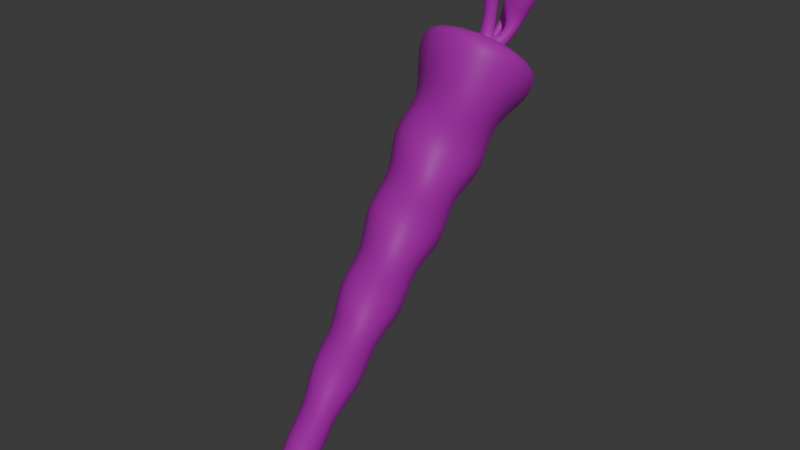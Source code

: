 # Source: carrot.blend  (saved by Blender 4.3.34; exported with 4.5.12 LTS)
import bpy
from mathutils import Matrix  # noqa: F401  (used for matrix-valued properties, if any)

bpy.ops.wm.read_factory_settings(use_empty=True)
scene = bpy.context.scene
scene.name = 'Scene'

# ---- collections
col_collection = bpy.data.collections.new('Collection'); scene.collection.children.link(col_collection)
col_noimport = bpy.data.collections.new('noimport'); scene.collection.children.link(col_noimport)
col_proto = bpy.data.collections.new('proto'); col_noimport.children.link(col_proto)

# ---- images (referenced by path relative to the original .blend; pixels are not part of the script)
import os
ASSET_DIR = os.environ.get("B2B_ASSET_DIR", "")  # directory of the original .blend (textures are referenced by path, not embedded)
HERE = os.path.dirname(os.path.abspath(__file__))  # packed textures are extracted next to this script under _unpacked/

def load_image(name, relpath, width, height, colorspace="sRGB"):
    """Load a texture the original file referenced (path relative to the .blend, or extracted next to this script)."""
    p = next((c for c in (os.path.join(HERE, relpath), os.path.join(ASSET_DIR, relpath)) if relpath and os.path.exists(c)), "")
    if p:
        img = bpy.data.images.load(p, check_existing=True)
        img.name = name
    else:  # same state as the original file: an image datablock whose file is absent (Cycles renders it pink)
        img = bpy.data.images.new(name, width, height)
        img.source = "FILE"
        img.filepath = "//" + (relpath or name)
    img.colorspace_settings.name = colorspace
    return img
img_carrot_albedo = load_image('carrot_albedo', 'carrot_albedo.png', 1024, 1024, 'sRGB')

# ---- materials (node trees are filled in below, after node groups)
mat_carrot = bpy.data.materials.new('Carrot')

# ---- material node trees
mat_carrot.use_nodes = True; mat_carrot.node_tree.nodes.clear()
_N = mat_carrot.node_tree.nodes; _L = mat_carrot.node_tree.links
n0 = _N.new('ShaderNodeBsdfPrincipled'); n0.name = 'Principled BSDF'; n0.location = (10, 300)
n1 = _N.new('ShaderNodeOutputMaterial'); n1.name = 'Material Output'; n1.location = (300, 300)
n2 = _N.new('ShaderNodeTexImage'); n2.name = 'Image Texture'; n2.location = (-280, 271)
n2.image = img_carrot_albedo
_L.new(n0.outputs[0], n1.inputs[0])
_L.new(n2.outputs[0], n0.inputs[0])
n1.is_active_output = True

# ---- world
world_world = bpy.data.worlds.new('World'); scene.world = world_world
world_world.use_nodes = True; world_world.node_tree.nodes.clear()
_N = world_world.node_tree.nodes; _L = world_world.node_tree.links
n0 = _N.new('ShaderNodeOutputWorld'); n0.name = 'World Output'; n0.location = (300, 300)
n1 = _N.new('ShaderNodeBackground'); n1.name = 'Background'; n1.location = (10, 300)
n1.inputs[0].default_value = (0.05088, 0.05088, 0.05088, 1.0)
_L.new(n1.outputs[0], n0.inputs[0])
n0.is_active_output = True
world_world.color = (0.05088, 0.05088, 0.05088)
world_world.sun_shadow_jitter_overblur = 0.0

# ---- lights
light_sun = bpy.data.lights.new('Sun', 'SUN')
light_sun.energy = 1.0

# ---- meshes
me_cube_007 = bpy.data.meshes.new('Cube.007')
me_cube_007.from_pydata([(-0.03221, -0.4339, -0.467), (-0.09269, 0.3385, 0.5465), (-0.03221, -0.3846, -0.5084), (-0.09269, 0.4805, 0.4273), (0.03221, -0.4339, -0.467), (0.09269, 0.3385, 0.5465), (0.03221, -0.3846, -0.5084), (0.09269, 0.4805, 0.4273), (-0.1672, 0.273, 0.5855), (-0.1672, 0.5292, 0.3706), (0.1672, 0.5292, 0.3706), (0.1672, 0.273, 0.5855), (-0.1593, 0.4755, 0.3189), (0.1593, 0.4755, 0.3189), (0.1593, 0.2315, 0.5236), (-0.1593, 0.2315, 0.5236), (-0.1487, 0.4038, 0.25), (-0.08952, 0.2949, 0.2122), (-0.1275, 0.2605, 0.1121), (-0.07579, 0.1573, 0.06956), (-0.1063, 0.1171, -0.02581), (-0.06207, 0.01967, -0.07312), (-0.08515, -0.02621, -0.1637), (-0.04834, -0.118, -0.2158), (-0.06397, -0.1696, -0.3016), (-0.03461, -0.2556, -0.3585), (-0.0428, -0.3129, -0.4395), (0.09639, 0.3638, 0.2836), (0.1381, 0.3321, 0.181), (0.08266, 0.2261, 0.1409), (0.1169, 0.1888, 0.04313), (0.06893, 0.08849, -0.00178), (0.09573, 0.04546, -0.09476), (0.0552, -0.04915, -0.1445), (0.07456, -0.09789, -0.2326), (0.04147, -0.1868, -0.2871), (0.05338, -0.2412, -0.3705), (0.02775, -0.3244, -0.4298), (0.1487, 0.176, 0.4411), (0.08952, 0.1578, 0.3273), (0.1275, 0.06514, 0.276), (0.07579, 0.04118, 0.167), (0.1063, -0.04576, 0.1109), (0.06207, -0.07542, 0.006673), (0.08515, -0.1567, -0.05424), (0.04834, -0.192, -0.1537), (0.06397, -0.2676, -0.2194), (0.03461, -0.3086, -0.314), (0.0428, -0.3785, -0.3845), (-0.02775, -0.3669, -0.3941), (-0.05338, -0.323, -0.3019), (-0.04147, -0.2503, -0.2338), (-0.07456, -0.2121, -0.1368), (-0.0552, -0.1337, -0.07349), (-0.09573, -0.1012, 0.02831), (-0.06893, -0.01712, 0.08683), (-0.1169, 0.009689, 0.1934), (-0.08266, 0.09949, 0.2472), (-0.1381, 0.1206, 0.3585), (-0.09639, 0.2161, 0.4075), (-0.0177, 0.3803, 0.4816), (-0.0177, 0.4074, 0.4589), (0.0177, 0.3803, 0.4816), (0.0177, 0.4074, 0.4589), (-0.0177, 0.4101, 0.5502), (-0.0177, 0.4454, 0.5523), (0.0177, 0.4101, 0.5502), (0.0177, 0.4454, 0.5523), (-0.01922, 0.4125, 0.6179), (-0.01749, 0.4462, 0.6178), (0.01763, 0.4099, 0.6173), (0.01756, 0.4487, 0.6122), (0.0177, 0.4264, 0.5056), (0.0177, 0.3952, 0.5159), (-0.0177, 0.3952, 0.5159), (-0.0177, 0.4264, 0.5056), (-0.01785, 0.4529, 0.4814), (0.005818, 0.4545, 0.4762), (-0.01008, 0.4428, 0.5136), (0.01359, 0.4444, 0.5084), (-0.01568, 0.473, 0.5015), (0.008068, 0.4741, 0.4965), (-0.008393, 0.4663, 0.5346), (0.01535, 0.4675, 0.5297), (-0.01783, 0.5089, 0.5349), (0.006633, 0.5118, 0.5342), (-0.006572, 0.4782, 0.556), (0.01783, 0.486, 0.5498), (0.0494, 0.4378, 0.48), (0.05216, 0.4166, 0.4982), (0.02772, 0.4167, 0.515), (0.01675, 0.4372, 0.5032), (0.06533, 0.4786, 0.5336), (0.06678, 0.4513, 0.5457), (0.03853, 0.4379, 0.5411), (0.02753, 0.4598, 0.5279), (-0.08253, 0.4613, 0.7357), (-0.07548, 0.5592, 0.6205), (0.07036, 0.5615, 0.6344), (0.06821, 0.4666, 0.7458), (-0.04807, 0.5758, 0.5807), (0.02752, 0.5893, 0.562), (-0.01407, 0.4943, 0.6494), (0.06386, 0.5053, 0.632), (0.1039, 0.5061, 0.5765), (0.09198, 0.4499, 0.6595), (-0.01404, 0.4626, 0.6864), (-0.03498, 0.5235, 0.6124), (-0.02904, 0.5303, 0.7263), (-0.02554, 0.5766, 0.6692), (0.04962, 0.5844, 0.6761), (0.04541, 0.5328, 0.7323), (-0.01067, 0.5863, 0.6473), (0.02596, 0.5972, 0.6399), (0.003695, 0.5471, 0.6854), (0.04491, 0.5549, 0.678), (0.06661, 0.5556, 0.6466), (0.05892, 0.5263, 0.6909), (0.004904, 0.5323, 0.7029), (-0.003969, 0.5599, 0.6657), (0.06005, 0.5159, 0.6419), (0.0565, 0.5253, 0.6508), (0.04865, 0.5355, 0.657), (0.0476, 0.5445, 0.6674), (-0.0002743, 0.536, 0.6788), (-0.004776, 0.5244, 0.6734), (-0.00831, 0.5138, 0.666), (-0.01125, 0.5037, 0.6574), (-0.0441, 0.5813, 0.5955), (-0.03396, 0.5812, 0.6082), (-0.02421, 0.5814, 0.6211), (-0.01744, 0.5843, 0.6349), (0.02792, 0.5986, 0.6238), (0.02766, 0.5959, 0.6083), (0.02573, 0.5902, 0.593), (0.02598, 0.5885, 0.5774), (-0.02078, 0.5218, 0.5461), (-0.02563, 0.5353, 0.5563), (-0.03239, 0.5488, 0.5649), (-0.03886, 0.5622, 0.5738), (0.02536, 0.5754, 0.5523), (0.02107, 0.5599, 0.547), (0.01761, 0.5449, 0.5399), (0.01059, 0.5276, 0.5408), (0.02721, 0.4896, 0.5659), (0.03361, 0.4957, 0.5829), (0.04366, 0.4986, 0.5987), (0.05423, 0.5009, 0.6144), (-0.01421, 0.4881, 0.6315), (-0.008971, 0.492, 0.6121), (-0.007827, 0.4879, 0.5931), (-0.008433, 0.4803, 0.5743), (0.02864, 0.4706, 0.615), (0.03697, 0.4943, 0.6235), (0.05065, 0.517, 0.6243), (0.0635, 0.5398, 0.6264), (0.05619, 0.4577, 0.7196), (0.04506, 0.4478, 0.6939), (0.0383, 0.4319, 0.6686), (0.02862, 0.4202, 0.6427), (-0.03084, 0.4234, 0.6413), (-0.04505, 0.4306, 0.6644), (-0.05735, 0.4405, 0.6877), (-0.06654, 0.455, 0.7108), (-0.06519, 0.5361, 0.6178), (-0.05115, 0.5147, 0.6219), (-0.04094, 0.4921, 0.6196), (-0.03227, 0.4693, 0.6145), (-0.05741, 0.563, 0.6372), (-0.04308, 0.5738, 0.6536), (0.05974, 0.5802, 0.661), (0.06564, 0.5704, 0.6467), (0.0521, 0.5107, 0.7355), (0.05848, 0.4878, 0.738), (-0.04578, 0.5075, 0.7283), (-0.06164, 0.4835, 0.7284), (0.01551, 0.4723, 0.545), (0.004494, 0.4846, 0.5629), (-0.006849, 0.4969, 0.5806), (-0.02109, 0.5101, 0.5958), (0.101, 0.5025, 0.5638), (0.09063, 0.496, 0.5579), (0.08111, 0.4897, 0.5511), (0.07429, 0.4848, 0.541), (0.08658, 0.4499, 0.6359), (0.08271, 0.4484, 0.6131), (0.07737, 0.4497, 0.5907), (0.07002, 0.4531, 0.5685), (0.02828, 0.4431, 0.5699), (0.01609, 0.4445, 0.5985), (0.006341, 0.451, 0.6273), (-0.0006605, 0.4618, 0.6565), (-0.02781, 0.5312, 0.6238), (-0.01959, 0.5364, 0.6349), (-0.01698, 0.5472, 0.6449), (-0.01233, 0.5559, 0.6553), (0.07224, 0.5426, 0.6328), (0.0821, 0.5354, 0.618), (0.08984, 0.5255, 0.6038), (0.09692, 0.5147, 0.5898), (-0.007765, 0.4779, 0.686), (-0.00396, 0.4917, 0.6891), (-0.002408, 0.5049, 0.6962), (-0.0001661, 0.5183, 0.7021), (0.06564, 0.5108, 0.6846), (0.07315, 0.4958, 0.6795), (0.07802, 0.4809, 0.6714), (0.08355, 0.4661, 0.664)], [], [(8, 1, 3, 9), (9, 3, 7, 10), (10, 7, 5, 11), (11, 5, 1, 8), (2, 6, 4, 0), (5, 7, 63, 62), (14, 11, 8, 15), (13, 10, 11, 14), (12, 9, 10, 13), (15, 8, 9, 12), (59, 15, 12, 16), (16, 12, 13, 27), (27, 13, 14, 38), (38, 14, 15, 59), (4, 48, 49, 0), (48, 47, 50, 49), (47, 46, 51, 50), (46, 45, 52, 51), (45, 44, 53, 52), (44, 43, 54, 53), (43, 42, 55, 54), (42, 41, 56, 55), (41, 40, 57, 56), (40, 39, 58, 57), (39, 38, 59, 58), (6, 37, 48, 4), (37, 36, 47, 48), (36, 35, 46, 47), (35, 34, 45, 46), (34, 33, 44, 45), (33, 32, 43, 44), (32, 31, 42, 43), (31, 30, 41, 42), (30, 29, 40, 41), (29, 28, 39, 40), (28, 27, 38, 39), (2, 26, 37, 6), (26, 25, 36, 37), (25, 24, 35, 36), (24, 23, 34, 35), (23, 22, 33, 34), (22, 21, 32, 33), (21, 20, 31, 32), (20, 19, 30, 31), (19, 18, 29, 30), (18, 17, 28, 29), (17, 16, 27, 28), (0, 49, 26, 2), (49, 50, 25, 26), (50, 51, 24, 25), (51, 52, 23, 24), (52, 53, 22, 23), (53, 54, 21, 22), (54, 55, 20, 21), (55, 56, 19, 20), (56, 57, 18, 19), (57, 58, 17, 18), (58, 59, 16, 17), (73, 72, 67, 66), (3, 1, 60, 61), (1, 5, 62, 60), (7, 3, 61, 63), (64, 66, 70, 68), (75, 74, 64, 65), (74, 73, 66, 64), (72, 75, 65, 67), (156, 155, 98, 99), (67, 65, 69, 71), (66, 67, 71, 70), (65, 64, 68, 69), (75, 72, 79, 78), (60, 62, 73, 74), (61, 60, 74, 75), (72, 73, 90, 91), (78, 79, 83, 82), (61, 75, 78, 76), (72, 63, 77, 79), (63, 61, 76, 77), (83, 81, 85, 87), (76, 78, 82, 80), (79, 77, 81, 83), (77, 76, 80, 81), (140, 139, 100, 101), (81, 80, 84, 85), (82, 83, 87, 86), (80, 82, 86, 84), (88, 91, 95, 92), (62, 63, 88, 89), (73, 62, 89, 90), (63, 72, 91, 88), (180, 179, 107, 104), (89, 88, 92, 93), (91, 90, 94, 95), (90, 89, 93, 94), (170, 169, 109, 110), (164, 163, 96, 97), (163, 156, 99, 96), (155, 164, 97, 98), (196, 195, 119, 116), (148, 147, 103, 102), (139, 148, 102, 100), (147, 140, 101, 103), (124, 123, 115, 114), (184, 180, 104, 105), (179, 191, 106, 107), (191, 184, 105, 106), (110, 109, 108, 111), (113, 112, 114, 115), (117, 116, 119, 118), (132, 131, 112, 113), (195, 203, 118, 119), (172, 170, 110, 111), (131, 124, 114, 112), (204, 196, 116, 117), (174, 172, 111, 108), (123, 132, 113, 115), (203, 204, 117, 118), (169, 174, 108, 109), (103, 101, 135, 120), (120, 135, 134, 121), (121, 134, 133, 122), (122, 133, 132, 123), (100, 102, 127, 128), (128, 127, 126, 129), (129, 126, 125, 130), (130, 125, 124, 131), (101, 100, 128, 135), (135, 128, 129, 134), (134, 129, 130, 133), (133, 130, 131, 132), (102, 103, 120, 127), (127, 120, 121, 126), (126, 121, 122, 125), (125, 122, 123, 124), (87, 85, 143, 144), (144, 143, 142, 145), (145, 142, 141, 146), (146, 141, 140, 147), (84, 86, 151, 136), (136, 151, 150, 137), (137, 150, 149, 138), (138, 149, 148, 139), (86, 87, 144, 151), (151, 144, 145, 150), (150, 145, 146, 149), (149, 146, 147, 148), (85, 84, 136, 143), (143, 136, 137, 142), (142, 137, 138, 141), (141, 138, 139, 140), (71, 69, 167, 152), (152, 167, 166, 153), (153, 166, 165, 154), (154, 165, 164, 155), (68, 70, 159, 160), (160, 159, 158, 161), (161, 158, 157, 162), (162, 157, 156, 163), (69, 68, 160, 167), (167, 160, 161, 166), (166, 161, 162, 165), (165, 162, 163, 164), (70, 71, 152, 159), (159, 152, 153, 158), (158, 153, 154, 157), (157, 154, 155, 156), (97, 96, 175, 168), (168, 175, 174, 169), (96, 99, 173, 175), (175, 173, 172, 174), (99, 98, 171, 173), (173, 171, 170, 172), (98, 97, 168, 171), (171, 168, 169, 170), (94, 93, 187, 188), (188, 187, 186, 189), (189, 186, 185, 190), (190, 185, 184, 191), (95, 94, 188, 176), (176, 188, 189, 177), (177, 189, 190, 178), (178, 190, 191, 179), (93, 92, 183, 187), (187, 183, 182, 186), (186, 182, 181, 185), (185, 181, 180, 184), (92, 95, 176, 183), (183, 176, 177, 182), (182, 177, 178, 181), (181, 178, 179, 180), (106, 105, 207, 200), (200, 207, 206, 201), (201, 206, 205, 202), (202, 205, 204, 203), (105, 104, 199, 207), (207, 199, 198, 206), (206, 198, 197, 205), (205, 197, 196, 204), (107, 106, 200, 192), (192, 200, 201, 193), (193, 201, 202, 194), (194, 202, 203, 195), (104, 107, 192, 199), (199, 192, 193, 198), (198, 193, 194, 197), (197, 194, 195, 196)])
me_cube_007.polygons.foreach_set('use_smooth', [True] * 206)
_uv = me_cube_007.uv_layers.new(name='UVMap')
_uv.uv.foreach_set('vector', [0.9998, 0.5889, 0.9464, 0.6379, 0.8198, 0.6306, 0.7727, 0.5767, 0.7596, 0.5894, 0.8117, 0.6391, 0.8147, 0.7657, 0.7648, 0.8174, 0.7648, 0.8174, 0.8147, 0.7657, 0.9425, 0.7655, 0.9935, 0.8174, 0.9935, 0.8174, 0.9425, 0.7655, 0.9464, 0.6379, 0.9998, 0.5889, 0.8036, 0.8618, 0.7596, 0.8618, 0.7596, 0.8178, 0.8036, 0.8178, 0.9425, 0.7655, 0.8147, 0.7657, 0.8675, 0.7124, 0.8915, 0.7122, 0.4219, 0.1142, 0.4431, 0.06477, 0.638, 0.1764, 0.6049, 0.212, 0.2158, 0.0502, 0.2197, 0.0001514, 0.4431, 0.06477, 0.4219, 0.1142, 0.01615, 0.09123, 0.0001514, 0.03837, 0.2197, 0.0001514, 0.2158, 0.0502, 0.6049, 0.212, 0.638, 0.1764, 0.7593, 0.3517, 0.7173, 0.3746, 0.5486, 0.2793, 0.6049, 0.212, 0.7173, 0.3746, 0.6712, 0.4047, 0.02945, 0.1466, 0.01615, 0.09123, 0.2158, 0.0502, 0.2097, 0.1403, 0.2097, 0.1403, 0.2158, 0.0502, 0.4219, 0.1142, 0.3997, 0.1676, 0.3997, 0.1676, 0.4219, 0.1142, 0.6049, 0.212, 0.5486, 0.2793, 0.09317, 0.9356, 0.1205, 0.8658, 0.1732, 0.8883, 0.1349, 0.959, 0.1205, 0.8658, 0.1498, 0.7909, 0.2101, 0.8188, 0.1732, 0.8883, 0.1498, 0.7909, 0.1778, 0.7194, 0.2486, 0.754, 0.2101, 0.8188, 0.1778, 0.7194, 0.2048, 0.6507, 0.2845, 0.6879, 0.2486, 0.754, 0.2048, 0.6507, 0.2315, 0.5829, 0.3207, 0.627, 0.2845, 0.6879, 0.2315, 0.5829, 0.2573, 0.5174, 0.3558, 0.5644, 0.3207, 0.627, 0.2573, 0.5174, 0.2835, 0.4516, 0.391, 0.5066, 0.3558, 0.5644, 0.2835, 0.4516, 0.3095, 0.3863, 0.4272, 0.4471, 0.391, 0.5066, 0.3095, 0.3863, 0.3367, 0.3192, 0.4643, 0.391, 0.4272, 0.4471, 0.3367, 0.3192, 0.3659, 0.2473, 0.5054, 0.3344, 0.4643, 0.391, 0.3659, 0.2473, 0.3997, 0.1676, 0.5486, 0.2793, 0.5054, 0.3344, 0.04662, 0.9244, 0.06654, 0.8465, 0.1205, 0.8658, 0.09317, 0.9356, 0.06654, 0.8465, 0.08664, 0.7704, 0.1498, 0.7909, 0.1205, 0.8658, 0.08664, 0.7704, 0.1024, 0.6967, 0.1778, 0.7194, 0.1498, 0.7909, 0.1024, 0.6967, 0.121, 0.6237, 0.2048, 0.6507, 0.1778, 0.7194, 0.121, 0.6237, 0.1359, 0.5543, 0.2315, 0.5829, 0.2048, 0.6507, 0.1359, 0.5543, 0.153, 0.4844, 0.2573, 0.5174, 0.2315, 0.5829, 0.153, 0.4844, 0.1669, 0.4177, 0.2835, 0.4516, 0.2573, 0.5174, 0.1669, 0.4177, 0.1813, 0.3492, 0.3095, 0.3863, 0.2835, 0.4516, 0.1813, 0.3492, 0.1931, 0.282, 0.3367, 0.3192, 0.3095, 0.3863, 0.1931, 0.282, 0.2027, 0.2117, 0.3659, 0.2473, 0.3367, 0.3192, 0.2027, 0.2117, 0.2097, 0.1403, 0.3997, 0.1676, 0.3659, 0.2473, 0.0001514, 0.9121, 0.008612, 0.8357, 0.06654, 0.8465, 0.04662, 0.9244, 0.008612, 0.8357, 0.02576, 0.7607, 0.08664, 0.7704, 0.06654, 0.8465, 0.02576, 0.7607, 0.01807, 0.6807, 0.1024, 0.6967, 0.08664, 0.7704, 0.01807, 0.6807, 0.04226, 0.6106, 0.121, 0.6237, 0.1024, 0.6967, 0.04226, 0.6106, 0.02941, 0.5338, 0.1359, 0.5543, 0.121, 0.6237, 0.02941, 0.5338, 0.05872, 0.4693, 0.153, 0.4844, 0.1359, 0.5543, 0.05872, 0.4693, 0.0396, 0.3966, 0.1669, 0.4177, 0.153, 0.4844, 0.0396, 0.3966, 0.0711, 0.3363, 0.1813, 0.3492, 0.1669, 0.4177, 0.0711, 0.3363, 0.04275, 0.2685, 0.1931, 0.282, 0.1813, 0.3492, 0.04275, 0.2685, 0.0727, 0.2094, 0.2027, 0.2117, 0.1931, 0.282, 0.0727, 0.2094, 0.02945, 0.1466, 0.2097, 0.1403, 0.2027, 0.2117, 0.1349, 0.959, 0.1732, 0.8883, 0.223, 0.9197, 0.1774, 0.9815, 0.1732, 0.8883, 0.2101, 0.8188, 0.2614, 0.8529, 0.223, 0.9197, 0.2101, 0.8188, 0.2486, 0.754, 0.3213, 0.7995, 0.2614, 0.8529, 0.2486, 0.754, 0.2845, 0.6879, 0.3511, 0.7317, 0.3213, 0.7995, 0.2845, 0.6879, 0.3207, 0.627, 0.4124, 0.6842, 0.3511, 0.7317, 0.3207, 0.627, 0.3558, 0.5644, 0.4346, 0.6173, 0.4124, 0.6842, 0.3558, 0.5644, 0.391, 0.5066, 0.4975, 0.5774, 0.4346, 0.6173, 0.391, 0.5066, 0.4272, 0.4471, 0.5153, 0.5124, 0.4975, 0.5774, 0.4272, 0.4471, 0.4643, 0.391, 0.5809, 0.4827, 0.5153, 0.5124, 0.4643, 0.391, 0.5054, 0.3344, 0.5991, 0.4203, 0.5809, 0.4827, 0.5054, 0.3344, 0.5486, 0.2793, 0.6712, 0.4047, 0.5991, 0.4203, 0.8791, 0.2696, 0.9149, 0.2506, 0.9444, 0.3161, 0.8947, 0.3125, 0.8198, 0.6306, 0.9464, 0.6379, 0.8924, 0.6882, 0.8683, 0.6866, 0.9464, 0.6379, 0.9425, 0.7655, 0.8915, 0.7122, 0.8924, 0.6882, 0.8147, 0.7657, 0.8117, 0.6391, 0.8669, 0.6885, 0.8675, 0.7124, 0.8529, 0.3208, 0.8947, 0.3125, 0.8953, 0.3923, 0.8587, 0.3922, 0.8273, 0.2823, 0.851, 0.2838, 0.8529, 0.3208, 0.8127, 0.3299, 0.851, 0.2838, 0.8791, 0.2696, 0.8947, 0.3125, 0.8529, 0.3208, 0.7964, 0.2441, 0.8273, 0.2823, 0.8127, 0.3299, 0.7642, 0.3226, 0.8884, 0.4571, 0.9535, 0.5477, 0.9345, 0.5735, 0.881, 0.4648, 0.7642, 0.3226, 0.8127, 0.3299, 0.8234, 0.4096, 0.7734, 0.4133, 0.8947, 0.3125, 0.9444, 0.3161, 0.9466, 0.4045, 0.8953, 0.3923, 0.8127, 0.3299, 0.8529, 0.3208, 0.8587, 0.3922, 0.8234, 0.4096, 0.8273, 0.2823, 0.7964, 0.2441, 0.826, 0.2605, 0.8274, 0.2669, 0.8459, 0.2666, 0.8527, 0.2592, 0.8791, 0.2696, 0.851, 0.2838, 0.8406, 0.2624, 0.8459, 0.2666, 0.851, 0.2838, 0.8273, 0.2823, 0.9149, 0.2506, 0.8791, 0.2696, 0.8924, 0.2428, 0.927, 0.2461, 0.8274, 0.2669, 0.826, 0.2605, 0.8301, 0.2623, 0.8302, 0.2624, 0.8406, 0.2624, 0.8273, 0.2823, 0.8274, 0.267, 0.8339, 0.2633, 0.7964, 0.2441, 0.8423, 0.2538, 0.8331, 0.2599, 0.826, 0.2605, 0.8423, 0.2538, 0.8406, 0.2624, 0.8339, 0.2633, 0.8331, 0.2599, 0.8301, 0.2623, 0.8308, 0.2619, 0.8302, 0.2624, 0.8302, 0.2624, 0.8339, 0.2633, 0.8274, 0.267, 0.8302, 0.2624, 0.8308, 0.2625, 0.826, 0.2605, 0.8331, 0.2599, 0.8308, 0.2619, 0.8301, 0.2623, 0.8331, 0.2599, 0.8339, 0.2633, 0.8308, 0.2625, 0.8308, 0.2619, 0.8302, 0.2624, 0.8302, 0.2624, 0.8302, 0.2624, 0.8302, 0.2624, 0.8308, 0.2619, 0.8308, 0.2625, 0.8302, 0.2624, 0.8302, 0.2624, 0.8302, 0.2624, 0.8301, 0.2623, 0.8302, 0.2624, 0.8302, 0.2624, 0.8308, 0.2625, 0.8302, 0.2624, 0.8302, 0.2624, 0.8302, 0.2624, 0.8409, 0.2263, 0.7967, 0.2289, 0.7999, 0.1823, 0.8405, 0.1633, 0.8527, 0.2592, 0.8423, 0.2538, 0.8409, 0.2263, 0.8627, 0.2286, 0.8791, 0.2696, 0.8527, 0.2592, 0.8627, 0.2286, 0.8924, 0.2428, 0.8423, 0.2538, 0.7964, 0.2441, 0.7967, 0.2289, 0.8409, 0.2263, 0.8536, 0.1308, 0.7652, 0.08671, 0.7596, 0.06099, 0.8549, 0.1255, 0.8627, 0.2286, 0.8409, 0.2263, 0.8405, 0.1633, 0.8707, 0.171, 0.927, 0.2461, 0.8924, 0.2428, 0.9049, 0.1909, 0.9441, 0.2041, 0.8924, 0.2428, 0.8627, 0.2286, 0.8707, 0.171, 0.9049, 0.1909, 0.8296, 0.5728, 0.8421, 0.4732, 0.8458, 0.4773, 0.8581, 0.5603, 0.834, 0.4615, 0.8579, 0.4463, 0.8587, 0.4535, 0.8369, 0.465, 0.8579, 0.4463, 0.8884, 0.4571, 0.881, 0.4648, 0.8587, 0.4535, 0.7661, 0.5407, 0.834, 0.4615, 0.8369, 0.465, 0.783, 0.5675, 0.8571, 0.09797, 0.8187, 0.02046, 0.8418, 0.02086, 0.8596, 0.09217, 0.8302, 0.2624, 0.8302, 0.2624, 0.8302, 0.2624, 0.8302, 0.2624, 0.8302, 0.2624, 0.8302, 0.2624, 0.8302, 0.2624, 0.8302, 0.2624, 0.8302, 0.2624, 0.8302, 0.2624, 0.8302, 0.2624, 0.8302, 0.2624, 0.8302, 0.2624, 0.8302, 0.2624, 0.8302, 0.2624, 0.8302, 0.2624, 0.8825, 0.1159, 0.8536, 0.1308, 0.8549, 0.1255, 0.882, 0.1095, 0.9826, 0.04375, 0.9066, 0.09484, 0.8972, 0.08696, 0.9541, 0.00693, 0.9066, 0.09484, 0.8825, 0.1159, 0.882, 0.1095, 0.8972, 0.08696, 0.8581, 0.5603, 0.8458, 0.4773, 0.8588, 0.4688, 0.8715, 0.4775, 0.8302, 0.2624, 0.8302, 0.2624, 0.8302, 0.2624, 0.8302, 0.2624, 0.8709, 0.08888, 0.8596, 0.09217, 0.8418, 0.02086, 0.8762, 0.07705, 0.8302, 0.2624, 0.8302, 0.2624, 0.8302, 0.2624, 0.8302, 0.2624, 0.862, 0.003805, 0.8808, 0.07743, 0.8762, 0.07705, 0.8418, 0.02086, 0.8757, 0.4733, 0.8866, 0.5757, 0.8581, 0.5603, 0.8715, 0.4775, 0.8302, 0.2624, 0.8302, 0.2624, 0.8302, 0.2624, 0.8302, 0.2624, 0.8731, 0.09318, 0.8571, 0.09797, 0.8596, 0.09217, 0.8709, 0.08888, 0.8588, 0.4639, 0.8757, 0.4733, 0.8715, 0.4775, 0.8588, 0.4688, 0.8302, 0.2624, 0.8302, 0.2624, 0.8302, 0.2624, 0.8302, 0.2624, 0.8808, 0.07743, 0.8731, 0.09318, 0.8709, 0.08888, 0.8762, 0.07705, 0.8421, 0.4732, 0.8588, 0.4639, 0.8588, 0.4688, 0.8458, 0.4773, 0.8302, 0.2624, 0.8302, 0.2624, 0.8302, 0.2624, 0.8302, 0.2624, 0.8302, 0.2624, 0.8302, 0.2624, 0.8302, 0.2624, 0.8302, 0.2624, 0.8302, 0.2624, 0.8302, 0.2624, 0.8302, 0.2624, 0.8302, 0.2624, 0.8302, 0.2624, 0.8302, 0.2624, 0.8302, 0.2624, 0.8302, 0.2624, 0.8302, 0.2624, 0.8302, 0.2624, 0.8302, 0.2624, 0.8302, 0.2624, 0.8302, 0.2624, 0.8302, 0.2624, 0.8302, 0.2624, 0.8302, 0.2624, 0.8302, 0.2624, 0.8302, 0.2624, 0.8302, 0.2624, 0.8302, 0.2624, 0.8302, 0.2624, 0.8302, 0.2624, 0.8302, 0.2624, 0.8302, 0.2624, 0.8302, 0.2624, 0.8302, 0.2624, 0.8302, 0.2624, 0.8302, 0.2624, 0.8302, 0.2624, 0.8302, 0.2624, 0.8302, 0.2624, 0.8302, 0.2624, 0.8302, 0.2624, 0.8302, 0.2624, 0.8302, 0.2624, 0.8302, 0.2624, 0.8302, 0.2624, 0.8302, 0.2624, 0.8302, 0.2624, 0.8302, 0.2624, 0.8302, 0.2624, 0.8302, 0.2624, 0.8302, 0.2624, 0.8302, 0.2624, 0.8302, 0.2624, 0.8302, 0.2624, 0.8302, 0.2624, 0.8302, 0.2624, 0.8302, 0.2624, 0.8302, 0.2624, 0.8302, 0.2624, 0.8302, 0.2624, 0.8302, 0.2624, 0.8302, 0.2624, 0.8302, 0.2624, 0.8302, 0.2624, 0.8302, 0.2624, 0.8302, 0.2624, 0.8302, 0.2624, 0.8302, 0.2624, 0.8302, 0.2624, 0.8302, 0.2624, 0.8302, 0.2624, 0.8302, 0.2624, 0.8302, 0.2624, 0.8302, 0.2624, 0.8302, 0.2624, 0.8302, 0.2624, 0.8302, 0.2624, 0.8302, 0.2624, 0.8302, 0.2624, 0.8302, 0.2624, 0.8302, 0.2624, 0.8302, 0.2624, 0.8302, 0.2624, 0.8302, 0.2624, 0.8302, 0.2624, 0.8302, 0.2624, 0.8302, 0.2624, 0.8302, 0.2624, 0.8302, 0.2624, 0.8302, 0.2624, 0.8302, 0.2624, 0.8302, 0.2624, 0.8302, 0.2624, 0.8302, 0.2624, 0.8302, 0.2624, 0.8302, 0.2624, 0.8302, 0.2624, 0.8302, 0.2624, 0.8302, 0.2624, 0.8302, 0.2624, 0.8302, 0.2624, 0.8302, 0.2624, 0.8302, 0.2624, 0.8302, 0.2624, 0.8302, 0.2624, 0.8302, 0.2624, 0.8302, 0.2624, 0.8302, 0.2624, 0.8302, 0.2624, 0.8302, 0.2624, 0.8302, 0.2624, 0.8302, 0.2624, 0.8302, 0.2624, 0.8302, 0.2624, 0.8302, 0.2624, 0.8302, 0.2624, 0.8302, 0.2624, 0.8302, 0.2624, 0.8302, 0.2624, 0.8302, 0.2624, 0.8302, 0.2624, 0.8302, 0.2624, 0.8302, 0.2624, 0.8302, 0.2624, 0.8302, 0.2624, 0.8302, 0.2624, 0.8302, 0.2624, 0.8302, 0.2624, 0.7734, 0.4133, 0.8234, 0.4096, 0.8231, 0.4337, 0.76, 0.4409, 0.76, 0.4409, 0.8231, 0.4337, 0.8264, 0.4472, 0.7596, 0.4767, 0.7596, 0.4767, 0.8264, 0.4472, 0.8307, 0.4561, 0.7609, 0.5095, 0.7609, 0.5095, 0.8307, 0.4561, 0.834, 0.4615, 0.7661, 0.5407, 0.8587, 0.3922, 0.8953, 0.3923, 0.899, 0.4166, 0.8557, 0.4132, 0.8557, 0.4132, 0.899, 0.4166, 0.8977, 0.4345, 0.8567, 0.4296, 0.8567, 0.4296, 0.8977, 0.4345, 0.8942, 0.4483, 0.8575, 0.4394, 0.8575, 0.4394, 0.8942, 0.4483, 0.8884, 0.4571, 0.8579, 0.4463, 0.8234, 0.4096, 0.8587, 0.3922, 0.8557, 0.4132, 0.8231, 0.4337, 0.8231, 0.4337, 0.8557, 0.4132, 0.8567, 0.4296, 0.8264, 0.4472, 0.8264, 0.4472, 0.8567, 0.4296, 0.8575, 0.4394, 0.8307, 0.4561, 0.8307, 0.4561, 0.8575, 0.4394, 0.8579, 0.4463, 0.834, 0.4615, 0.8953, 0.3923, 0.9466, 0.4045, 0.966, 0.4371, 0.899, 0.4166, 0.899, 0.4166, 0.966, 0.4371, 0.9682, 0.4781, 0.8977, 0.4345, 0.8977, 0.4345, 0.9682, 0.4781, 0.9656, 0.5144, 0.8942, 0.4483, 0.8942, 0.4483, 0.9656, 0.5144, 0.9535, 0.5477, 0.8884, 0.4571, 0.8369, 0.465, 0.8587, 0.4535, 0.8588, 0.4596, 0.839, 0.4689, 0.839, 0.4689, 0.8588, 0.4596, 0.8588, 0.4639, 0.8421, 0.4732, 0.8587, 0.4535, 0.881, 0.4648, 0.8788, 0.4688, 0.8588, 0.4596, 0.8588, 0.4596, 0.8788, 0.4688, 0.8757, 0.4733, 0.8588, 0.4639, 0.881, 0.4648, 0.9345, 0.5735, 0.9147, 0.5764, 0.8788, 0.4688, 0.8788, 0.4688, 0.9147, 0.5764, 0.8866, 0.5757, 0.8757, 0.4733, 0.783, 0.5675, 0.8369, 0.465, 0.839, 0.4689, 0.8016, 0.5717, 0.8016, 0.5717, 0.839, 0.4689, 0.8421, 0.4732, 0.8296, 0.5728, 0.9049, 0.1909, 0.8707, 0.171, 0.8773, 0.1491, 0.9181, 0.1551, 0.9181, 0.1551, 0.8773, 0.1491, 0.8806, 0.1353, 0.9193, 0.127, 0.9193, 0.127, 0.8806, 0.1353, 0.8822, 0.1252, 0.9145, 0.1077, 0.9145, 0.1077, 0.8822, 0.1252, 0.8825, 0.1159, 0.9066, 0.09484, 0.9441, 0.2041, 0.9049, 0.1909, 0.9181, 0.1551, 0.9682, 0.1748, 0.9682, 0.1748, 0.9181, 0.1551, 0.9193, 0.127, 0.9873, 0.1356, 0.9873, 0.1356, 0.9193, 0.127, 0.9145, 0.1077, 0.9924, 0.08973, 0.9924, 0.08973, 0.9145, 0.1077, 0.9066, 0.09484, 0.9826, 0.04375, 0.8707, 0.171, 0.8405, 0.1633, 0.8447, 0.154, 0.8773, 0.1491, 0.8773, 0.1491, 0.8447, 0.154, 0.8474, 0.1451, 0.8806, 0.1353, 0.8806, 0.1353, 0.8474, 0.1451, 0.8506, 0.1371, 0.8822, 0.1252, 0.8822, 0.1252, 0.8506, 0.1371, 0.8536, 0.1308, 0.8825, 0.1159, 0.8405, 0.1633, 0.7999, 0.1823, 0.7892, 0.159, 0.8447, 0.154, 0.8447, 0.154, 0.7892, 0.159, 0.7808, 0.1342, 0.8474, 0.1451, 0.8474, 0.1451, 0.7808, 0.1342, 0.7736, 0.1127, 0.8506, 0.1371, 0.8506, 0.1371, 0.7736, 0.1127, 0.7652, 0.08671, 0.8536, 0.1308, 0.8972, 0.08696, 0.882, 0.1095, 0.8791, 0.1049, 0.8938, 0.08369, 0.8938, 0.08369, 0.8791, 0.1049, 0.8771, 0.101, 0.89, 0.08089, 0.89, 0.08089, 0.8771, 0.101, 0.8751, 0.09694, 0.8854, 0.07853, 0.8854, 0.07853, 0.8751, 0.09694, 0.8731, 0.09318, 0.8808, 0.07743, 0.882, 0.1095, 0.8549, 0.1255, 0.8546, 0.1176, 0.8791, 0.1049, 0.8791, 0.1049, 0.8546, 0.1176, 0.8549, 0.1107, 0.8771, 0.101, 0.8771, 0.101, 0.8549, 0.1107, 0.8558, 0.1042, 0.8751, 0.09694, 0.8751, 0.09694, 0.8558, 0.1042, 0.8571, 0.09797, 0.8731, 0.09318, 0.9541, 0.00693, 0.8972, 0.08696, 0.8938, 0.08369, 0.9329, 0.002936, 0.9329, 0.002936, 0.8938, 0.08369, 0.89, 0.08089, 0.9121, 0.002895, 0.9121, 0.002895, 0.89, 0.08089, 0.8854, 0.07853, 0.8871, 0.0001514, 0.8871, 0.0001514, 0.8854, 0.07853, 0.8808, 0.07743, 0.862, 0.003805, 0.8549, 0.1255, 0.7596, 0.06099, 0.7725, 0.0504, 0.8546, 0.1176, 0.8546, 0.1176, 0.7725, 0.0504, 0.7875, 0.04231, 0.8549, 0.1107, 0.8549, 0.1107, 0.7875, 0.04231, 0.8016, 0.02931, 0.8558, 0.1042, 0.8558, 0.1042, 0.8016, 0.02931, 0.8187, 0.02046, 0.8571, 0.09797])
me_cube_007.materials.append(mat_carrot)
me_cube_007.update()
me_cube_002 = bpy.data.meshes.new('Cube.002')
me_cube_002.from_pydata([(0.14, 0.7837, -0.7345), (0.14, 0.7713, -0.5733), (0.14, 0.7684, -0.4426), (0.14, 0.7722, -0.271), (0.14, 0.7656, -0.07256), (0.14, 0.7016, 0.0791), (0.14, 0.6187, 0.1363), (0.14, 0.5595, 0.1487)], [(1, 0), (2, 1), (3, 2), (7, 6), (4, 3), (6, 5), (5, 4)], [])
_uv = me_cube_002.uv_layers.new(name='UVMap')
_uv.uv.foreach_set('vector', [])
me_cube_002.update()

# ---- objects
ob_carrot = bpy.data.objects.new('Carrot', me_cube_007)
ob_z_sun = bpy.data.objects.new('Z_Sun', light_sun)
ob_tail_init = bpy.data.objects.new('tail_init', me_cube_002)

# ---- transforms, parenting, visibility, modifiers, constraints
ob_carrot.location = (0.0, 0.0, 0.0)
_m = ob_carrot.modifiers.new('Subdivision', 'SUBSURF')
ob_z_sun.location = (-0.1337, -0.0002961, 0.1275)
ob_z_sun.rotation_euler = (0.5916, 0.489, 0.3119)
ob_tail_init.location = (-0.1337, -0.0002961, 0.1275)
ob_tail_init.hide_render = True
_m = ob_tail_init.modifiers.new('Skin', 'SKIN')

# ---- collection membership
col_collection.objects.link(ob_carrot)
col_noimport.objects.link(ob_z_sun)
col_proto.objects.link(ob_tail_init)
def _layer_coll(name, lc=None):
    lc = lc or bpy.context.view_layer.layer_collection
    for c in lc.children:
        if c.name == name: return c
        r = _layer_coll(name, c)
        if r: return r
_layer_coll('proto').exclude = True

# ---- scene / render settings (as saved in the file)
scene.frame_start = 0; scene.frame_end = 59; scene.frame_set(0)
scene.render.engine = 'BLENDER_EEVEE_NEXT'
bpy.context.view_layer.update()

# ---- added for rendering (the .blend has no active camera): camera
cam_auto = bpy.data.cameras.new('AutoCamera')
cam_auto.lens = 50.0
cam_auto.sensor_width = 36.0
cam_auto.clip_end = 1000.0
ob_auto_camera = bpy.data.objects.new('AutoCamera', cam_auto)
scene.collection.objects.link(ob_auto_camera)
ob_auto_camera.location = (1.53461, -1.7592, 1.3464)
ob_auto_camera.rotation_euler = (1.09748, -7.21219e-08, 0.694738)
scene.camera = ob_auto_camera
bpy.context.view_layer.update()
